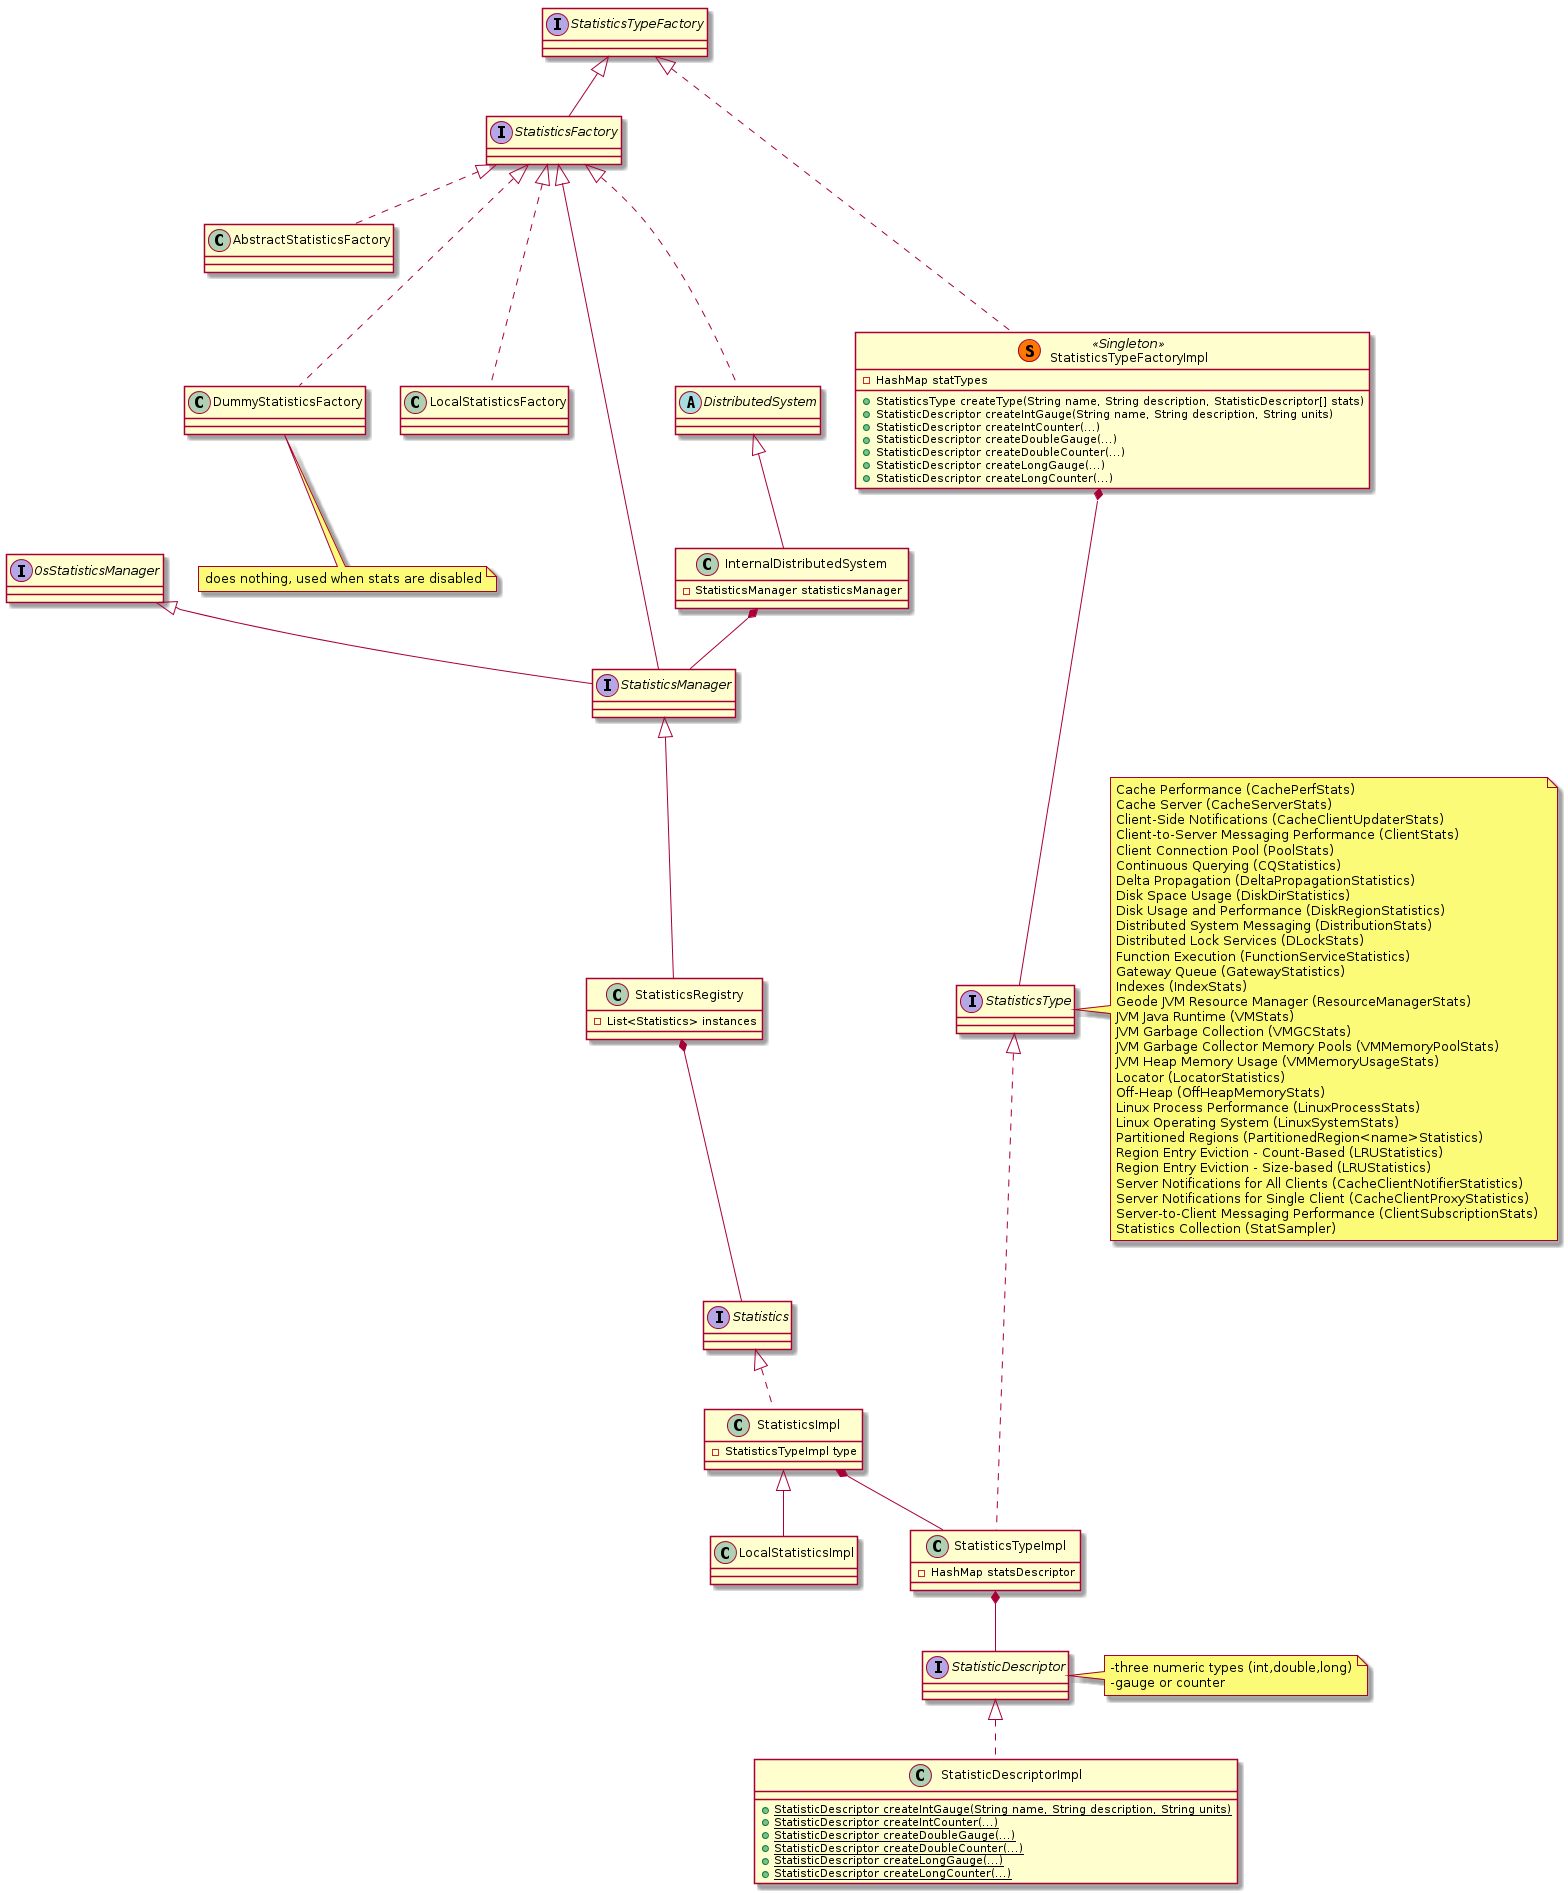

The diagram above was rendered by PlantUML. Its source (embedded in the PNG):
@startuml

interface StatisticsTypeFactory

interface StatisticsType
note right: Cache Performance (CachePerfStats) \nCache Server (CacheServerStats) \nClient-Side Notifications (CacheClientUpdaterStats) \nClient-to-Server Messaging Performance (ClientStats) \nClient Connection Pool (PoolStats) \nContinuous Querying (CQStatistics) \nDelta Propagation (DeltaPropagationStatistics) \nDisk Space Usage (DiskDirStatistics) \nDisk Usage and Performance (DiskRegionStatistics) \nDistributed System Messaging (DistributionStats) \nDistributed Lock Services (DLockStats) \nFunction Execution (FunctionServiceStatistics) \nGateway Queue (GatewayStatistics) \nIndexes (IndexStats) \nGeode JVM Resource Manager (ResourceManagerStats) \nJVM Java Runtime (VMStats) \nJVM Garbage Collection (VMGCStats) \nJVM Garbage Collector Memory Pools (VMMemoryPoolStats) \nJVM Heap Memory Usage (VMMemoryUsageStats) \nLocator (LocatorStatistics) \nOff-Heap (OffHeapMemoryStats) \nLinux Process Performance (LinuxProcessStats) \nLinux Operating System (LinuxSystemStats) \nPartitioned Regions (PartitionedRegion<name>Statistics) \nRegion Entry Eviction - Count-Based (LRUStatistics) \nRegion Entry Eviction - Size-based (LRUStatistics) \nServer Notifications for All Clients (CacheClientNotifierStatistics) \nServer Notifications for Single Client (CacheClientProxyStatistics) \nServer-to-Client Messaging Performance (ClientSubscriptionStats) \nStatistics Collection (StatSampler)


interface StatisticDescriptor
note right: -three numeric types (int,double,long)\n-gauge or counter

interface OsStatisticsManager

class AbstractStatisticsFactory

class DummyStatisticsFactory
note bottom: does nothing, used when stats are disabled

class LocalStatisticsFactory

interface StatisticsManager
interface StatisticsFactory
interface Statistics


class StatisticsTypeFactoryImpl << (S,#FF7700) Singleton >> {
  -HashMap statTypes
  +StatisticsType createType(String name, String description, StatisticDescriptor[] stats)
  +StatisticDescriptor createIntGauge(String name, String description, String units)
  +StatisticDescriptor createIntCounter(...)
  +StatisticDescriptor createDoubleGauge(...)
  +StatisticDescriptor createDoubleCounter(...)
  +StatisticDescriptor createLongGauge(...)
  +StatisticDescriptor createLongCounter(...)
}

class StatisticsTypeImpl {
  -HashMap statsDescriptor
}


class StatisticDescriptorImpl {
+{static} StatisticDescriptor createIntGauge(String name, String description, String units)
+{static} StatisticDescriptor createIntCounter(...)
+{static} StatisticDescriptor createDoubleGauge(...)
+{static} StatisticDescriptor createDoubleCounter(...)
+{static} StatisticDescriptor createLongGauge(...)
+{static} StatisticDescriptor createLongCounter(...)
}

class StatisticsImpl {
  -StatisticsTypeImpl type
}

class LocalStatisticsImpl



class InternalDistributedSystem {
  -StatisticsManager statisticsManager
}



abstract class DistributedSystem

class StatisticsRegistry {
  -List<Statistics> instances
}


StatisticsTypeFactory <|.... StatisticsTypeFactoryImpl
StatisticsTypeFactory <|-- StatisticsFactory
StatisticsTypeFactoryImpl *---- StatisticsType
StatisticsType <|.. StatisticsTypeImpl
StatisticsTypeImpl *-- StatisticDescriptor
StatisticDescriptor <|.. StatisticDescriptorImpl
StatisticsFactory <|.. AbstractStatisticsFactory
StatisticsFactory <|... DummyStatisticsFactory
StatisticsFactory <|... LocalStatisticsFactory
StatisticsFactory <|... DistributedSystem
DistributedSystem <|-- InternalDistributedSystem
StatisticsFactory <|-- StatisticsManager
InternalDistributedSystem *-- StatisticsManager
OsStatisticsManager <|-- StatisticsManager

StatisticsManager <|-- StatisticsRegistry
StatisticsRegistry *-- Statistics
Statistics <|.. StatisticsImpl
StatisticsImpl <|-- LocalStatisticsImpl
StatisticsImpl *-- StatisticsTypeImpl
@enduml